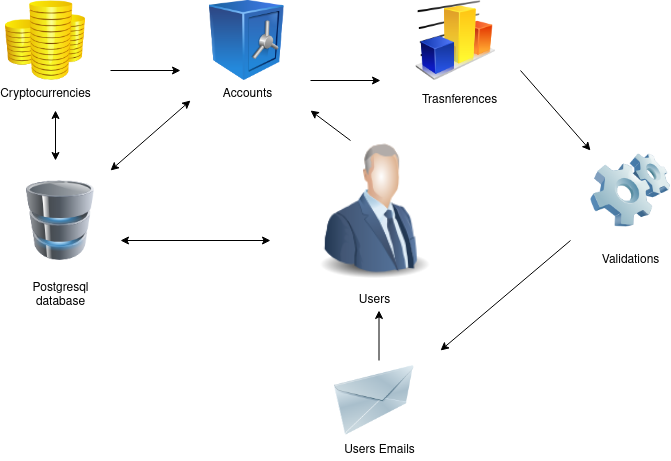

The diagram above was exported from draw.io. Its source (the exported page's mxGraphModel, read from the mxfile embedded in the PNG):
<mxGraphModel dx="796" dy="492" grid="1" gridSize="10" guides="1" tooltips="1" connect="1" arrows="1" fold="1" page="1" pageScale="1" pageWidth="827" pageHeight="1169" background="#FFFFFF" math="0" shadow="0">
  <root>
    <mxCell id="0" />
    <mxCell id="1" parent="0" />
    <mxCell id="BSnSCcBWZVhjPmHkTTg6-15" value="&lt;div&gt;Cryptocurrencies&lt;/div&gt;" style="image;html=1;image=img/lib/clip_art/finance/Coins_128x128.png;strokeColor=#00FFFF;" parent="1" vertex="1">
      <mxGeometry x="45" y="10" width="80" height="80" as="geometry" />
    </mxCell>
    <mxCell id="BSnSCcBWZVhjPmHkTTg6-16" value="Accounts" style="image;html=1;image=img/lib/clip_art/finance/Safe_128x128.png;strokeColor=#00FFFF;" parent="1" vertex="1">
      <mxGeometry x="239" y="10" width="95" height="80" as="geometry" />
    </mxCell>
    <mxCell id="BSnSCcBWZVhjPmHkTTg6-18" value="" style="image;html=1;image=img/lib/clip_art/computers/Database_128x128.png;strokeColor=#00FFFF;" parent="1" vertex="1">
      <mxGeometry x="60" y="190" width="80" height="80" as="geometry" />
    </mxCell>
    <mxCell id="BSnSCcBWZVhjPmHkTTg6-19" value="&lt;div&gt;Postgresql&lt;/div&gt;&lt;div&gt;database&lt;br&gt;&lt;/div&gt;" style="text;html=1;align=center;verticalAlign=middle;resizable=0;points=[];autosize=1;strokeColor=none;" parent="1" vertex="1">
      <mxGeometry x="65" y="290" width="70" height="30" as="geometry" />
    </mxCell>
    <mxCell id="BSnSCcBWZVhjPmHkTTg6-21" value="Users" style="text;html=1;align=center;verticalAlign=middle;resizable=0;points=[];autosize=1;strokeColor=none;" parent="1" vertex="1">
      <mxGeometry x="389" y="300" width="50" height="20" as="geometry" />
    </mxCell>
    <mxCell id="BSnSCcBWZVhjPmHkTTg6-22" value="" style="image;html=1;image=img/lib/clip_art/finance/Graph_128x128.png;strokeColor=#00FFFF;" parent="1" vertex="1">
      <mxGeometry x="455" y="10" width="80" height="80" as="geometry" />
    </mxCell>
    <mxCell id="BSnSCcBWZVhjPmHkTTg6-33" value="Trasnferences" style="text;html=1;align=center;verticalAlign=middle;resizable=0;points=[];autosize=1;strokeColor=none;" parent="1" vertex="1">
      <mxGeometry x="454" y="100" width="90" height="20" as="geometry" />
    </mxCell>
    <mxCell id="BSnSCcBWZVhjPmHkTTg6-34" value="" style="image;html=1;image=img/lib/clip_art/networking/Email_128x128.png;strokeColor=#00FFFF;" parent="1" vertex="1">
      <mxGeometry x="374" y="370" width="80" height="80" as="geometry" />
    </mxCell>
    <mxCell id="BSnSCcBWZVhjPmHkTTg6-36" value="" style="image;html=1;image=img/lib/clip_art/computers/Software_128x128.png;strokeColor=#00FFFF;" parent="1" vertex="1">
      <mxGeometry x="630" y="160" width="80" height="80" as="geometry" />
    </mxCell>
    <mxCell id="BSnSCcBWZVhjPmHkTTg6-38" value="Validations" style="text;html=1;align=center;verticalAlign=middle;resizable=0;points=[];autosize=1;strokeColor=none;" parent="1" vertex="1">
      <mxGeometry x="635" y="260" width="70" height="20" as="geometry" />
    </mxCell>
    <mxCell id="BSnSCcBWZVhjPmHkTTg6-43" value="Users Emails" style="text;html=1;align=center;verticalAlign=middle;resizable=0;points=[];autosize=1;strokeColor=none;" parent="1" vertex="1">
      <mxGeometry x="374" y="450" width="90" height="20" as="geometry" />
    </mxCell>
    <mxCell id="BSnSCcBWZVhjPmHkTTg6-44" value="" style="endArrow=classic;startArrow=classic;html=1;" parent="1" edge="1">
      <mxGeometry width="50" height="50" relative="1" as="geometry">
        <mxPoint x="150" y="180" as="sourcePoint" />
        <mxPoint x="230" y="110" as="targetPoint" />
      </mxGeometry>
    </mxCell>
    <mxCell id="BSnSCcBWZVhjPmHkTTg6-45" value="" style="endArrow=classic;startArrow=classic;html=1;" parent="1" edge="1">
      <mxGeometry width="50" height="50" relative="1" as="geometry">
        <mxPoint x="95" y="170" as="sourcePoint" />
        <mxPoint x="95" y="120" as="targetPoint" />
      </mxGeometry>
    </mxCell>
    <mxCell id="BSnSCcBWZVhjPmHkTTg6-49" value="" style="endArrow=classic;startArrow=classic;html=1;" parent="1" edge="1">
      <mxGeometry width="50" height="50" relative="1" as="geometry">
        <mxPoint x="160" y="250" as="sourcePoint" />
        <mxPoint x="310" y="250" as="targetPoint" />
      </mxGeometry>
    </mxCell>
    <mxCell id="BSnSCcBWZVhjPmHkTTg6-52" value="" style="endArrow=classic;html=1;" parent="1" edge="1">
      <mxGeometry width="50" height="50" relative="1" as="geometry">
        <mxPoint x="418.5" y="370" as="sourcePoint" />
        <mxPoint x="418.5" y="320" as="targetPoint" />
      </mxGeometry>
    </mxCell>
    <mxCell id="BSnSCcBWZVhjPmHkTTg6-53" value="" style="endArrow=classic;html=1;" parent="1" edge="1">
      <mxGeometry width="50" height="50" relative="1" as="geometry">
        <mxPoint x="350" y="90" as="sourcePoint" />
        <mxPoint x="420" y="90" as="targetPoint" />
      </mxGeometry>
    </mxCell>
    <mxCell id="BSnSCcBWZVhjPmHkTTg6-54" value="" style="endArrow=classic;html=1;entryX=0;entryY=0;entryDx=0;entryDy=0;" parent="1" target="BSnSCcBWZVhjPmHkTTg6-36" edge="1">
      <mxGeometry width="50" height="50" relative="1" as="geometry">
        <mxPoint x="560" y="80" as="sourcePoint" />
        <mxPoint x="610" y="130" as="targetPoint" />
        <Array as="points" />
      </mxGeometry>
    </mxCell>
    <mxCell id="BSnSCcBWZVhjPmHkTTg6-57" value="" style="endArrow=classic;html=1;" parent="1" edge="1">
      <mxGeometry width="50" height="50" relative="1" as="geometry">
        <mxPoint x="150" y="80" as="sourcePoint" />
        <mxPoint x="220" y="80" as="targetPoint" />
      </mxGeometry>
    </mxCell>
    <mxCell id="BSnSCcBWZVhjPmHkTTg6-60" value="" style="endArrow=classic;html=1;" parent="1" edge="1">
      <mxGeometry width="50" height="50" relative="1" as="geometry">
        <mxPoint x="610" y="250" as="sourcePoint" />
        <mxPoint x="480" y="360" as="targetPoint" />
      </mxGeometry>
    </mxCell>
    <mxCell id="BSnSCcBWZVhjPmHkTTg6-20" value="" style="image;html=1;image=img/lib/clip_art/people/Suit_Man_Blue_128x128.png;strokeColor=#00FFFF;" parent="1" vertex="1">
      <mxGeometry x="344" y="150" width="140" height="140" as="geometry" />
    </mxCell>
    <mxCell id="BSnSCcBWZVhjPmHkTTg6-65" value="" style="endArrow=classic;html=1;" parent="1" edge="1">
      <mxGeometry width="50" height="50" relative="1" as="geometry">
        <mxPoint x="390" y="150" as="sourcePoint" />
        <mxPoint x="350" y="120" as="targetPoint" />
      </mxGeometry>
    </mxCell>
  </root>
</mxGraphModel>